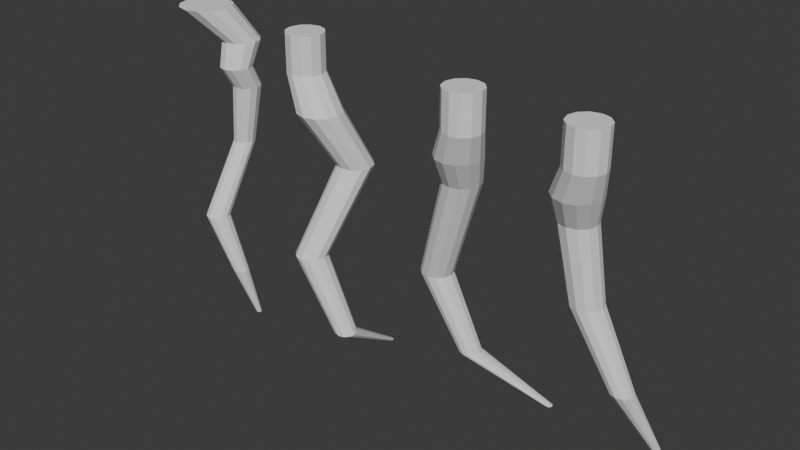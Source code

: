 # Source: Hanging_moss.blend  (saved by Blender 4.1.24; exported with 4.5.12 LTS)
import bpy
from mathutils import Matrix  # noqa: F401  (used for matrix-valued properties, if any)

bpy.ops.wm.read_factory_settings(use_empty=True)
scene = bpy.context.scene
scene.name = 'Scene'

# ---- collections
col_collection = bpy.data.collections.new('Collection'); scene.collection.children.link(col_collection)

# ---- world
world_world = bpy.data.worlds.new('World'); scene.world = world_world
world_world.use_nodes = True; world_world.node_tree.nodes.clear()
_N = world_world.node_tree.nodes; _L = world_world.node_tree.links
n0 = _N.new('ShaderNodeOutputWorld'); n0.name = 'World Output'; n0.location = (300, 300)
n1 = _N.new('ShaderNodeBackground'); n1.name = 'Background'; n1.location = (10, 300)
n1.inputs[0].default_value = (0.05088, 0.05088, 0.05088, 1.0)
_L.new(n1.outputs[0], n0.inputs[0])
n0.is_active_output = True
world_world.color = (0.05088, 0.05088, 0.05088)
world_world.use_sun_shadow = False
world_world.sun_shadow_jitter_overblur = 0.0

# ---- meshes
me_cylinder = bpy.data.meshes.new('Cylinder')
me_cylinder.from_pydata([(-0.05298, 0.7753, -1.755), (-0.05298, 0.7753, -0.749), (0.1985, 0.7079, -1.755), (0.1985, 0.7079, -0.749), (0.3826, 0.5239, -1.755), (0.3826, 0.5239, -0.749), (0.45, 0.2724, -1.755), (0.45, 0.2724, -0.749), (0.3826, 0.0209, -1.755), (0.3826, 0.0209, -0.749), (0.1985, -0.1632, -1.755), (0.1985, -0.1632, -0.749), (-0.05298, -0.2306, -1.755), (-0.05298, -0.2306, -0.749), (-0.3045, -0.1632, -1.755), (-0.3045, -0.1632, -0.749), (-0.4885, 0.0209, -1.755), (-0.4885, 0.0209, -0.749), (-0.5559, 0.2724, -1.755), (-0.5559, 0.2724, -0.749), (-0.4885, 0.5239, -1.755), (-0.4885, 0.5239, -0.749), (-0.3045, 0.7079, -1.755), (-0.3045, 0.7079, -0.749), (-0.3556, 1.169, -2.545), (-0.05607, 1.089, -2.545), (0.1632, 0.8699, -2.545), (0.2434, 0.5704, -2.545), (0.1632, 0.2709, -2.545), (-0.05607, 0.05168, -2.545), (-0.3556, -0.02857, -2.545), (-0.6551, 0.05168, -2.545), (-0.8743, 0.2709, -2.545), (-0.9546, 0.5704, -2.545), (-0.8743, 0.8699, -2.545), (-0.6551, 1.089, -2.545), (-0.3556, 1.169, -2.545), (-0.05607, 1.089, -2.545), (0.1632, 0.8699, -2.545), (0.2434, 0.5704, -2.545), (0.1632, 0.2709, -2.545), (-0.05607, 0.05168, -2.545), (-0.3556, -0.02857, -2.545), (-0.6551, 0.05168, -2.545), (-0.8743, 0.2709, -2.545), (-0.9546, 0.5704, -2.545), (-0.8743, 0.8699, -2.545), (-0.6551, 1.089, -2.545), (-0.4905, 1.405, -3.34), (-0.2473, 1.34, -3.34), (-0.06921, 1.162, -3.34), (-0.004033, 0.9184, -3.34), (-0.06921, 0.6752, -3.34), (-0.2473, 0.4971, -3.34), (-0.4905, 0.4319, -3.34), (-0.7337, 0.4971, -3.34), (-0.9118, 0.6752, -3.34), (-0.977, 0.9184, -3.34), (-0.9118, 1.162, -3.34), (-0.7337, 1.34, -3.34), (-0.1862, 1.496, -5.372), (0.02647, 1.439, -5.372), (0.1822, 1.284, -5.372), (0.2391, 1.071, -5.372), (0.1822, 0.8582, -5.372), (0.02647, 0.7025, -5.372), (-0.1862, 0.6455, -5.372), (-0.3989, 0.7025, -5.372), (-0.5546, 0.8582, -5.372), (-0.6116, 1.071, -5.372), (-0.5546, 1.284, -5.372), (-0.3989, 1.439, -5.372), (0.8529, 1.465, -7.363), (1.003, 1.425, -7.363), (1.113, 1.315, -7.363), (1.153, 1.165, -7.363), (1.113, 1.015, -7.363), (1.003, 0.9049, -7.363), (0.8529, 0.8647, -7.363), (0.7028, 0.9049, -7.363), (0.5929, 1.015, -7.363), (0.5526, 1.165, -7.363), (0.5929, 1.315, -7.363), (0.7028, 1.425, -7.363), (1.49, 2.287, -9.453), (1.54, 2.273, -9.453), (1.577, 2.236, -9.453), (1.591, 2.186, -9.453), (1.577, 2.135, -9.453), (1.54, 2.098, -9.453), (1.49, 2.084, -9.453), (1.439, 2.098, -9.453), (1.402, 2.135, -9.453), (1.388, 2.186, -9.453), (1.402, 2.236, -9.453), (1.439, 2.273, -9.453)], [], [(0, 1, 3, 2), (2, 3, 5, 4), (4, 5, 7, 6), (6, 7, 9, 8), (8, 9, 11, 10), (10, 11, 13, 12), (12, 13, 15, 14), (14, 15, 17, 16), (16, 17, 19, 18), (18, 19, 21, 20), (3, 1, 23, 21, 19, 17, 15, 13, 11, 9, 7, 5), (20, 21, 23, 22), (22, 23, 1, 0), (16, 18, 33, 32), (30, 31, 43, 42), (14, 16, 32, 31), (12, 14, 31, 30), (10, 12, 30, 29), (8, 10, 29, 28), (6, 8, 28, 27), (22, 0, 24, 35), (0, 2, 25, 24), (4, 6, 27, 26), (20, 22, 35, 34), (2, 4, 26, 25), (18, 20, 34, 33), (42, 43, 55, 54), (27, 28, 40, 39), (34, 35, 47, 46), (24, 25, 37, 36), (31, 32, 44, 43), (28, 29, 41, 40), (35, 24, 36, 47), (25, 26, 38, 37), (32, 33, 45, 44), (29, 30, 42, 41), (26, 27, 39, 38), (33, 34, 46, 45), (57, 58, 70, 69), (39, 40, 52, 51), (46, 47, 59, 58), (36, 37, 49, 48), (43, 44, 56, 55), (40, 41, 53, 52), (47, 36, 48, 59), (37, 38, 50, 49), (44, 45, 57, 56), (41, 42, 54, 53), (38, 39, 51, 50), (45, 46, 58, 57), (62, 63, 75, 74), (54, 55, 67, 66), (51, 52, 64, 63), (58, 59, 71, 70), (48, 49, 61, 60), (55, 56, 68, 67), (52, 53, 65, 64), (59, 48, 60, 71), (49, 50, 62, 61), (56, 57, 69, 68), (53, 54, 66, 65), (50, 51, 63, 62), (74, 75, 87, 86), (69, 70, 82, 81), (66, 67, 79, 78), (63, 64, 76, 75), (70, 71, 83, 82), (60, 61, 73, 72), (67, 68, 80, 79), (64, 65, 77, 76), (71, 60, 72, 83), (61, 62, 74, 73), (68, 69, 81, 80), (65, 66, 78, 77), (84, 85, 86, 87, 88, 89, 90, 91, 92, 93, 94, 95), (81, 82, 94, 93), (78, 79, 91, 90), (75, 76, 88, 87), (82, 83, 95, 94), (72, 73, 85, 84), (79, 80, 92, 91), (76, 77, 89, 88), (83, 72, 84, 95), (73, 74, 86, 85), (80, 81, 93, 92), (77, 78, 90, 89)])
_uv = me_cylinder.uv_layers.new(name='UVMap')
_uv.uv.foreach_set('vector', [1.0, 0.5, 1.0, 1.0, 0.9167, 1.0, 0.9167, 0.5, 0.9167, 0.5, 0.9167, 1.0, 0.8333, 1.0, 0.8333, 0.5, 0.8333, 0.5, 0.8333, 1.0, 0.75, 1.0, 0.75, 0.5, 0.75, 0.5, 0.75, 1.0, 0.6667, 1.0, 0.6667, 0.5, 0.6667, 0.5, 0.6667, 1.0, 0.5833, 1.0, 0.5833, 0.5, 0.5833, 0.5, 0.5833, 1.0, 0.5, 1.0, 0.5, 0.5, 0.5, 0.5, 0.5, 1.0, 0.4167, 1.0, 0.4167, 0.5, 0.4167, 0.5, 0.4167, 1.0, 0.3333, 1.0, 0.3333, 0.5, 0.3333, 0.5, 0.3333, 1.0, 0.25, 1.0, 0.25, 0.5, 0.25, 0.5, 0.25, 1.0, 0.1667, 1.0, 0.1667, 0.5, 0.37, 0.4578, 0.25, 0.49, 0.13, 0.4578, 0.04215, 0.37, 0.01, 0.25, 0.04215, 0.13, 0.13, 0.04215, 0.25, 0.01, 0.37, 0.04215, 0.4578, 0.13, 0.49, 0.25, 0.4578, 0.37, 0.1667, 0.5, 0.1667, 1.0, 0.08333, 1.0, 0.08333, 0.5, 0.08333, 0.5, 0.08333, 1.0, 7.451e-08, 1.0, 7.451e-08, 0.5, 0.3333, 0.5, 0.25, 0.5, 0.25, 0.5, 0.3333, 0.5, 0.5, 0.5, 0.4167, 0.5, 0.4167, 0.5, 0.5, 0.5, 0.4167, 0.5, 0.3333, 0.5, 0.3333, 0.5, 0.4167, 0.5, 0.5, 0.5, 0.4167, 0.5, 0.4167, 0.5, 0.5, 0.5, 0.5833, 0.5, 0.5, 0.5, 0.5, 0.5, 0.5833, 0.5, 0.6667, 0.5, 0.5833, 0.5, 0.5833, 0.5, 0.6667, 0.5, 0.75, 0.5, 0.6667, 0.5, 0.6667, 0.5, 0.75, 0.5, 0.08333, 0.5, 7.451e-08, 0.5, 7.451e-08, 0.5, 0.08333, 0.5, 1.0, 0.5, 0.9167, 0.5, 0.9167, 0.5, 1.0, 0.5, 0.8333, 0.5, 0.75, 0.5, 0.75, 0.5, 0.8333, 0.5, 0.1667, 0.5, 0.08333, 0.5, 0.08333, 0.5, 0.1667, 0.5, 0.9167, 0.5, 0.8333, 0.5, 0.8333, 0.5, 0.9167, 0.5, 0.25, 0.5, 0.1667, 0.5, 0.1667, 0.5, 0.25, 0.5, 0.5, 0.5, 0.4167, 0.5, 0.4167, 0.5, 0.5, 0.5, 0.75, 0.5, 0.6667, 0.5, 0.6667, 0.5, 0.75, 0.5, 0.1667, 0.5, 0.08333, 0.5, 0.08333, 0.5, 0.1667, 0.5, 1.0, 0.5, 0.9167, 0.5, 0.9167, 0.5, 1.0, 0.5, 0.4167, 0.5, 0.3333, 0.5, 0.3333, 0.5, 0.4167, 0.5, 0.6667, 0.5, 0.5833, 0.5, 0.5833, 0.5, 0.6667, 0.5, 0.08333, 0.5, 7.451e-08, 0.5, 7.451e-08, 0.5, 0.08333, 0.5, 0.9167, 0.5, 0.8333, 0.5, 0.8333, 0.5, 0.9167, 0.5, 0.3333, 0.5, 0.25, 0.5, 0.25, 0.5, 0.3333, 0.5, 0.5833, 0.5, 0.5, 0.5, 0.5, 0.5, 0.5833, 0.5, 0.8333, 0.5, 0.75, 0.5, 0.75, 0.5, 0.8333, 0.5, 0.25, 0.5, 0.1667, 0.5, 0.1667, 0.5, 0.25, 0.5, 0.25, 0.5, 0.1667, 0.5, 0.1667, 0.5, 0.25, 0.5, 0.75, 0.5, 0.6667, 0.5, 0.6667, 0.5, 0.75, 0.5, 0.1667, 0.5, 0.08333, 0.5, 0.08333, 0.5, 0.1667, 0.5, 1.0, 0.5, 0.9167, 0.5, 0.9167, 0.5, 1.0, 0.5, 0.4167, 0.5, 0.3333, 0.5, 0.3333, 0.5, 0.4167, 0.5, 0.6667, 0.5, 0.5833, 0.5, 0.5833, 0.5, 0.6667, 0.5, 0.08333, 0.5, 7.451e-08, 0.5, 7.451e-08, 0.5, 0.08333, 0.5, 0.9167, 0.5, 0.8333, 0.5, 0.8333, 0.5, 0.9167, 0.5, 0.3333, 0.5, 0.25, 0.5, 0.25, 0.5, 0.3333, 0.5, 0.5833, 0.5, 0.5, 0.5, 0.5, 0.5, 0.5833, 0.5, 0.8333, 0.5, 0.75, 0.5, 0.75, 0.5, 0.8333, 0.5, 0.25, 0.5, 0.1667, 0.5, 0.1667, 0.5, 0.25, 0.5, 0.8333, 0.5, 0.75, 0.5, 0.75, 0.5, 0.8333, 0.5, 0.5, 0.5, 0.4167, 0.5, 0.4167, 0.5, 0.5, 0.5, 0.75, 0.5, 0.6667, 0.5, 0.6667, 0.5, 0.75, 0.5, 0.1667, 0.5, 0.08333, 0.5, 0.08333, 0.5, 0.1667, 0.5, 1.0, 0.5, 0.9167, 0.5, 0.9167, 0.5, 1.0, 0.5, 0.4167, 0.5, 0.3333, 0.5, 0.3333, 0.5, 0.4167, 0.5, 0.6667, 0.5, 0.5833, 0.5, 0.5833, 0.5, 0.6667, 0.5, 0.08333, 0.5, 7.451e-08, 0.5, 7.451e-08, 0.5, 0.08333, 0.5, 0.9167, 0.5, 0.8333, 0.5, 0.8333, 0.5, 0.9167, 0.5, 0.3333, 0.5, 0.25, 0.5, 0.25, 0.5, 0.3333, 0.5, 0.5833, 0.5, 0.5, 0.5, 0.5, 0.5, 0.5833, 0.5, 0.8333, 0.5, 0.75, 0.5, 0.75, 0.5, 0.8333, 0.5, 0.8333, 0.5, 0.75, 0.5, 0.75, 0.5, 0.8333, 0.5, 0.25, 0.5, 0.1667, 0.5, 0.1667, 0.5, 0.25, 0.5, 0.5, 0.5, 0.4167, 0.5, 0.4167, 0.5, 0.5, 0.5, 0.75, 0.5, 0.6667, 0.5, 0.6667, 0.5, 0.75, 0.5, 0.1667, 0.5, 0.08333, 0.5, 0.08333, 0.5, 0.1667, 0.5, 1.0, 0.5, 0.9167, 0.5, 0.9167, 0.5, 1.0, 0.5, 0.4167, 0.5, 0.3333, 0.5, 0.3333, 0.5, 0.4167, 0.5, 0.6667, 0.5, 0.5833, 0.5, 0.5833, 0.5, 0.6667, 0.5, 0.08333, 0.5, 7.451e-08, 0.5, 7.451e-08, 0.5, 0.08333, 0.5, 0.9167, 0.5, 0.8333, 0.5, 0.8333, 0.5, 0.9167, 0.5, 0.3333, 0.5, 0.25, 0.5, 0.25, 0.5, 0.3333, 0.5, 0.5833, 0.5, 0.5, 0.5, 0.5, 0.5, 0.5833, 0.5, 0.75, 0.49, 0.87, 0.4578, 0.9578, 0.37, 0.99, 0.25, 0.9578, 0.13, 0.87, 0.04215, 0.75, 0.01, 0.63, 0.04215, 0.5422, 0.13, 0.51, 0.25, 0.5422, 0.37, 0.63, 0.4578, 0.25, 0.5, 0.1667, 0.5, 0.1667, 0.5, 0.25, 0.5, 0.5, 0.5, 0.4167, 0.5, 0.4167, 0.5, 0.5, 0.5, 0.75, 0.5, 0.6667, 0.5, 0.6667, 0.5, 0.75, 0.5, 0.1667, 0.5, 0.08333, 0.5, 0.08333, 0.5, 0.1667, 0.5, 1.0, 0.5, 0.9167, 0.5, 0.9167, 0.5, 1.0, 0.5, 0.4167, 0.5, 0.3333, 0.5, 0.3333, 0.5, 0.4167, 0.5, 0.6667, 0.5, 0.5833, 0.5, 0.5833, 0.5, 0.6667, 0.5, 0.08333, 0.5, 7.451e-08, 0.5, 7.451e-08, 0.5, 0.08333, 0.5, 0.9167, 0.5, 0.8333, 0.5, 0.8333, 0.5, 0.9167, 0.5, 0.3333, 0.5, 0.25, 0.5, 0.25, 0.5, 0.3333, 0.5, 0.5833, 0.5, 0.5, 0.5, 0.5, 0.5, 0.5833, 0.5])
me_cylinder.update()
me_cylinder_001 = bpy.data.meshes.new('Cylinder.001')
me_cylinder_001.from_pydata([(-0.05298, 0.7753, -1.755), (-0.05298, 0.7753, -0.749), (0.1985, 0.7079, -1.755), (0.1985, 0.7079, -0.749), (0.3826, 0.5239, -1.755), (0.3826, 0.5239, -0.749), (0.45, 0.2724, -1.755), (0.45, 0.2724, -0.749), (0.3826, 0.0209, -1.755), (0.3826, 0.0209, -0.749), (0.1985, -0.1632, -1.755), (0.1985, -0.1632, -0.749), (-0.05298, -0.2306, -1.755), (-0.05298, -0.2306, -0.749), (-0.3045, -0.1632, -1.755), (-0.3045, -0.1632, -0.749), (-0.4885, 0.0209, -1.755), (-0.4885, 0.0209, -0.749), (-0.5559, 0.2724, -1.755), (-0.5559, 0.2724, -0.749), (-0.4885, 0.5239, -1.755), (-0.4885, 0.5239, -0.749), (-0.3045, 0.7079, -1.755), (-0.3045, 0.7079, -0.749), (-0.3556, 1.169, -2.545), (-0.05607, 1.089, -2.545), (0.1632, 0.8699, -2.545), (0.2434, 0.5704, -2.545), (0.1632, 0.2709, -2.545), (-0.05607, 0.05168, -2.545), (-0.3556, -0.02857, -2.545), (-0.6551, 0.05168, -2.545), (-0.8743, 0.2709, -2.545), (-0.9546, 0.5704, -2.545), (-0.8743, 0.8699, -2.545), (-0.6551, 1.089, -2.545), (-0.3556, 1.169, -2.545), (-0.05607, 1.089, -2.545), (0.1632, 0.8699, -2.545), (0.2434, 0.5704, -2.545), (0.1632, 0.2709, -2.545), (-0.05607, 0.05168, -2.545), (-0.3556, -0.02857, -2.545), (-0.6551, 0.05168, -2.545), (-0.8743, 0.2709, -2.545), (-0.9546, 0.5704, -2.545), (-0.8743, 0.8699, -2.545), (-0.6551, 1.089, -2.545), (-0.4905, 1.405, -3.34), (-0.2473, 1.34, -3.34), (-0.06921, 1.162, -3.34), (-0.004033, 0.9184, -3.34), (-0.06921, 0.6752, -3.34), (-0.2473, 0.4971, -3.34), (-0.4905, 0.4319, -3.34), (-0.7337, 0.4971, -3.34), (-0.9118, 0.6752, -3.34), (-0.977, 0.9184, -3.34), (-0.9118, 1.162, -3.34), (-0.7337, 1.34, -3.34), (-1.501, 1.781, -6.256), (-1.289, 1.724, -6.256), (-1.133, 1.568, -6.256), (-1.076, 1.356, -6.256), (-1.133, 1.143, -6.256), (-1.289, 0.9872, -6.256), (-1.501, 0.9302, -6.256), (-1.714, 0.9872, -6.256), (-1.87, 1.143, -6.256), (-1.927, 1.356, -6.256), (-1.87, 1.568, -6.256), (-1.714, 1.724, -6.256), (-0.4623, 1.75, -8.247), (-0.3122, 1.71, -8.247), (-0.2023, 1.6, -8.247), (-0.162, 1.45, -8.247), (-0.2023, 1.299, -8.247), (-0.3122, 1.19, -8.247), (-0.4623, 1.149, -8.247), (-0.6125, 1.19, -8.247), (-0.7224, 1.299, -8.247), (-0.7626, 1.45, -8.247), (-0.7224, 1.6, -8.247), (-0.6125, 1.71, -8.247), (1.49, 2.287, -9.453), (1.54, 2.273, -9.453), (1.577, 2.236, -9.453), (1.591, 2.186, -9.453), (1.577, 2.135, -9.453), (1.54, 2.098, -9.453), (1.49, 2.084, -9.453), (1.439, 2.098, -9.453), (1.402, 2.135, -9.453), (1.388, 2.186, -9.453), (1.402, 2.236, -9.453), (1.439, 2.273, -9.453)], [], [(0, 1, 3, 2), (2, 3, 5, 4), (4, 5, 7, 6), (6, 7, 9, 8), (8, 9, 11, 10), (10, 11, 13, 12), (12, 13, 15, 14), (14, 15, 17, 16), (16, 17, 19, 18), (18, 19, 21, 20), (3, 1, 23, 21, 19, 17, 15, 13, 11, 9, 7, 5), (20, 21, 23, 22), (22, 23, 1, 0), (16, 18, 33, 32), (30, 31, 43, 42), (14, 16, 32, 31), (12, 14, 31, 30), (10, 12, 30, 29), (8, 10, 29, 28), (6, 8, 28, 27), (22, 0, 24, 35), (0, 2, 25, 24), (4, 6, 27, 26), (20, 22, 35, 34), (2, 4, 26, 25), (18, 20, 34, 33), (42, 43, 55, 54), (27, 28, 40, 39), (34, 35, 47, 46), (24, 25, 37, 36), (31, 32, 44, 43), (28, 29, 41, 40), (35, 24, 36, 47), (25, 26, 38, 37), (32, 33, 45, 44), (29, 30, 42, 41), (26, 27, 39, 38), (33, 34, 46, 45), (57, 58, 70, 69), (39, 40, 52, 51), (46, 47, 59, 58), (36, 37, 49, 48), (43, 44, 56, 55), (40, 41, 53, 52), (47, 36, 48, 59), (37, 38, 50, 49), (44, 45, 57, 56), (41, 42, 54, 53), (38, 39, 51, 50), (45, 46, 58, 57), (62, 63, 75, 74), (54, 55, 67, 66), (51, 52, 64, 63), (58, 59, 71, 70), (48, 49, 61, 60), (55, 56, 68, 67), (52, 53, 65, 64), (59, 48, 60, 71), (49, 50, 62, 61), (56, 57, 69, 68), (53, 54, 66, 65), (50, 51, 63, 62), (74, 75, 87, 86), (69, 70, 82, 81), (66, 67, 79, 78), (63, 64, 76, 75), (70, 71, 83, 82), (60, 61, 73, 72), (67, 68, 80, 79), (64, 65, 77, 76), (71, 60, 72, 83), (61, 62, 74, 73), (68, 69, 81, 80), (65, 66, 78, 77), (84, 85, 86, 87, 88, 89, 90, 91, 92, 93, 94, 95), (81, 82, 94, 93), (78, 79, 91, 90), (75, 76, 88, 87), (82, 83, 95, 94), (72, 73, 85, 84), (79, 80, 92, 91), (76, 77, 89, 88), (83, 72, 84, 95), (73, 74, 86, 85), (80, 81, 93, 92), (77, 78, 90, 89)])
_uv = me_cylinder_001.uv_layers.new(name='UVMap')
_uv.uv.foreach_set('vector', [1.0, 0.5, 1.0, 1.0, 0.9167, 1.0, 0.9167, 0.5, 0.9167, 0.5, 0.9167, 1.0, 0.8333, 1.0, 0.8333, 0.5, 0.8333, 0.5, 0.8333, 1.0, 0.75, 1.0, 0.75, 0.5, 0.75, 0.5, 0.75, 1.0, 0.6667, 1.0, 0.6667, 0.5, 0.6667, 0.5, 0.6667, 1.0, 0.5833, 1.0, 0.5833, 0.5, 0.5833, 0.5, 0.5833, 1.0, 0.5, 1.0, 0.5, 0.5, 0.5, 0.5, 0.5, 1.0, 0.4167, 1.0, 0.4167, 0.5, 0.4167, 0.5, 0.4167, 1.0, 0.3333, 1.0, 0.3333, 0.5, 0.3333, 0.5, 0.3333, 1.0, 0.25, 1.0, 0.25, 0.5, 0.25, 0.5, 0.25, 1.0, 0.1667, 1.0, 0.1667, 0.5, 0.37, 0.4578, 0.25, 0.49, 0.13, 0.4578, 0.04215, 0.37, 0.01, 0.25, 0.04215, 0.13, 0.13, 0.04215, 0.25, 0.01, 0.37, 0.04215, 0.4578, 0.13, 0.49, 0.25, 0.4578, 0.37, 0.1667, 0.5, 0.1667, 1.0, 0.08333, 1.0, 0.08333, 0.5, 0.08333, 0.5, 0.08333, 1.0, 7.451e-08, 1.0, 7.451e-08, 0.5, 0.3333, 0.5, 0.25, 0.5, 0.25, 0.5, 0.3333, 0.5, 0.5, 0.5, 0.4167, 0.5, 0.4167, 0.5, 0.5, 0.5, 0.4167, 0.5, 0.3333, 0.5, 0.3333, 0.5, 0.4167, 0.5, 0.5, 0.5, 0.4167, 0.5, 0.4167, 0.5, 0.5, 0.5, 0.5833, 0.5, 0.5, 0.5, 0.5, 0.5, 0.5833, 0.5, 0.6667, 0.5, 0.5833, 0.5, 0.5833, 0.5, 0.6667, 0.5, 0.75, 0.5, 0.6667, 0.5, 0.6667, 0.5, 0.75, 0.5, 0.08333, 0.5, 7.451e-08, 0.5, 7.451e-08, 0.5, 0.08333, 0.5, 1.0, 0.5, 0.9167, 0.5, 0.9167, 0.5, 1.0, 0.5, 0.8333, 0.5, 0.75, 0.5, 0.75, 0.5, 0.8333, 0.5, 0.1667, 0.5, 0.08333, 0.5, 0.08333, 0.5, 0.1667, 0.5, 0.9167, 0.5, 0.8333, 0.5, 0.8333, 0.5, 0.9167, 0.5, 0.25, 0.5, 0.1667, 0.5, 0.1667, 0.5, 0.25, 0.5, 0.5, 0.5, 0.4167, 0.5, 0.4167, 0.5, 0.5, 0.5, 0.75, 0.5, 0.6667, 0.5, 0.6667, 0.5, 0.75, 0.5, 0.1667, 0.5, 0.08333, 0.5, 0.08333, 0.5, 0.1667, 0.5, 1.0, 0.5, 0.9167, 0.5, 0.9167, 0.5, 1.0, 0.5, 0.4167, 0.5, 0.3333, 0.5, 0.3333, 0.5, 0.4167, 0.5, 0.6667, 0.5, 0.5833, 0.5, 0.5833, 0.5, 0.6667, 0.5, 0.08333, 0.5, 7.451e-08, 0.5, 7.451e-08, 0.5, 0.08333, 0.5, 0.9167, 0.5, 0.8333, 0.5, 0.8333, 0.5, 0.9167, 0.5, 0.3333, 0.5, 0.25, 0.5, 0.25, 0.5, 0.3333, 0.5, 0.5833, 0.5, 0.5, 0.5, 0.5, 0.5, 0.5833, 0.5, 0.8333, 0.5, 0.75, 0.5, 0.75, 0.5, 0.8333, 0.5, 0.25, 0.5, 0.1667, 0.5, 0.1667, 0.5, 0.25, 0.5, 0.25, 0.5, 0.1667, 0.5, 0.1667, 0.5, 0.25, 0.5, 0.75, 0.5, 0.6667, 0.5, 0.6667, 0.5, 0.75, 0.5, 0.1667, 0.5, 0.08333, 0.5, 0.08333, 0.5, 0.1667, 0.5, 1.0, 0.5, 0.9167, 0.5, 0.9167, 0.5, 1.0, 0.5, 0.4167, 0.5, 0.3333, 0.5, 0.3333, 0.5, 0.4167, 0.5, 0.6667, 0.5, 0.5833, 0.5, 0.5833, 0.5, 0.6667, 0.5, 0.08333, 0.5, 7.451e-08, 0.5, 7.451e-08, 0.5, 0.08333, 0.5, 0.9167, 0.5, 0.8333, 0.5, 0.8333, 0.5, 0.9167, 0.5, 0.3333, 0.5, 0.25, 0.5, 0.25, 0.5, 0.3333, 0.5, 0.5833, 0.5, 0.5, 0.5, 0.5, 0.5, 0.5833, 0.5, 0.8333, 0.5, 0.75, 0.5, 0.75, 0.5, 0.8333, 0.5, 0.25, 0.5, 0.1667, 0.5, 0.1667, 0.5, 0.25, 0.5, 0.8333, 0.5, 0.75, 0.5, 0.75, 0.5, 0.8333, 0.5, 0.5, 0.5, 0.4167, 0.5, 0.4167, 0.5, 0.5, 0.5, 0.75, 0.5, 0.6667, 0.5, 0.6667, 0.5, 0.75, 0.5, 0.1667, 0.5, 0.08333, 0.5, 0.08333, 0.5, 0.1667, 0.5, 1.0, 0.5, 0.9167, 0.5, 0.9167, 0.5, 1.0, 0.5, 0.4167, 0.5, 0.3333, 0.5, 0.3333, 0.5, 0.4167, 0.5, 0.6667, 0.5, 0.5833, 0.5, 0.5833, 0.5, 0.6667, 0.5, 0.08333, 0.5, 7.451e-08, 0.5, 7.451e-08, 0.5, 0.08333, 0.5, 0.9167, 0.5, 0.8333, 0.5, 0.8333, 0.5, 0.9167, 0.5, 0.3333, 0.5, 0.25, 0.5, 0.25, 0.5, 0.3333, 0.5, 0.5833, 0.5, 0.5, 0.5, 0.5, 0.5, 0.5833, 0.5, 0.8333, 0.5, 0.75, 0.5, 0.75, 0.5, 0.8333, 0.5, 0.8333, 0.5, 0.75, 0.5, 0.75, 0.5, 0.8333, 0.5, 0.25, 0.5, 0.1667, 0.5, 0.1667, 0.5, 0.25, 0.5, 0.5, 0.5, 0.4167, 0.5, 0.4167, 0.5, 0.5, 0.5, 0.75, 0.5, 0.6667, 0.5, 0.6667, 0.5, 0.75, 0.5, 0.1667, 0.5, 0.08333, 0.5, 0.08333, 0.5, 0.1667, 0.5, 1.0, 0.5, 0.9167, 0.5, 0.9167, 0.5, 1.0, 0.5, 0.4167, 0.5, 0.3333, 0.5, 0.3333, 0.5, 0.4167, 0.5, 0.6667, 0.5, 0.5833, 0.5, 0.5833, 0.5, 0.6667, 0.5, 0.08333, 0.5, 7.451e-08, 0.5, 7.451e-08, 0.5, 0.08333, 0.5, 0.9167, 0.5, 0.8333, 0.5, 0.8333, 0.5, 0.9167, 0.5, 0.3333, 0.5, 0.25, 0.5, 0.25, 0.5, 0.3333, 0.5, 0.5833, 0.5, 0.5, 0.5, 0.5, 0.5, 0.5833, 0.5, 0.75, 0.49, 0.87, 0.4578, 0.9578, 0.37, 0.99, 0.25, 0.9578, 0.13, 0.87, 0.04215, 0.75, 0.01, 0.63, 0.04215, 0.5422, 0.13, 0.51, 0.25, 0.5422, 0.37, 0.63, 0.4578, 0.25, 0.5, 0.1667, 0.5, 0.1667, 0.5, 0.25, 0.5, 0.5, 0.5, 0.4167, 0.5, 0.4167, 0.5, 0.5, 0.5, 0.75, 0.5, 0.6667, 0.5, 0.6667, 0.5, 0.75, 0.5, 0.1667, 0.5, 0.08333, 0.5, 0.08333, 0.5, 0.1667, 0.5, 1.0, 0.5, 0.9167, 0.5, 0.9167, 0.5, 1.0, 0.5, 0.4167, 0.5, 0.3333, 0.5, 0.3333, 0.5, 0.4167, 0.5, 0.6667, 0.5, 0.5833, 0.5, 0.5833, 0.5, 0.6667, 0.5, 0.08333, 0.5, 7.451e-08, 0.5, 7.451e-08, 0.5, 0.08333, 0.5, 0.9167, 0.5, 0.8333, 0.5, 0.8333, 0.5, 0.9167, 0.5, 0.3333, 0.5, 0.25, 0.5, 0.25, 0.5, 0.3333, 0.5, 0.5833, 0.5, 0.5, 0.5, 0.5, 0.5, 0.5833, 0.5])
me_cylinder_001.update()
me_cylinder_002 = bpy.data.meshes.new('Cylinder.002')
me_cylinder_002.from_pydata([(-0.8878, 1.192, -1.644), (-0.8878, 1.192, -0.6377), (-0.6363, 1.124, -1.644), (-0.6363, 1.124, -0.6377), (-0.4522, 0.9402, -1.644), (-0.4522, 0.9402, -0.6377), (-0.3849, 0.6888, -1.644), (-0.3849, 0.6888, -0.6377), (-0.4522, 0.4373, -1.644), (-0.4522, 0.4373, -0.6377), (-0.6363, 0.2532, -1.644), (-0.6363, 0.2532, -0.6377), (-0.8878, 0.1858, -1.644), (-0.8878, 0.1858, -0.6377), (-1.139, 0.2532, -1.644), (-1.139, 0.2532, -0.6377), (-1.323, 0.4373, -1.644), (-1.323, 0.4373, -0.6377), (-1.391, 0.6888, -1.644), (-1.391, 0.6888, -0.6377), (-1.323, 0.9402, -1.644), (-1.323, 0.9402, -0.6377), (-1.139, 1.124, -1.644), (-1.139, 1.124, -0.6377), (-0.3556, 1.169, -2.545), (-0.05607, 1.089, -2.545), (0.1632, 0.8699, -2.545), (0.2434, 0.5704, -2.545), (0.1632, 0.2709, -2.545), (-0.05607, 0.05168, -2.545), (-0.3556, -0.02857, -2.545), (-0.6551, 0.05168, -2.545), (-0.8743, 0.2709, -2.545), (-0.9546, 0.5704, -2.545), (-0.8743, 0.8699, -2.545), (-0.6551, 1.089, -2.545), (-0.3556, 1.169, -2.545), (-0.05607, 1.089, -2.545), (0.1632, 0.8699, -2.545), (0.2434, 0.5704, -2.545), (0.1632, 0.2709, -2.545), (-0.05607, 0.05168, -2.545), (-0.3556, -0.02857, -2.545), (-0.6551, 0.05168, -2.545), (-0.8743, 0.2709, -2.545), (-0.9546, 0.5704, -2.545), (-0.8743, 0.8699, -2.545), (-0.6551, 1.089, -2.545), (0.1249, 1.794, -4.067), (0.3681, 1.729, -4.067), (0.5462, 1.551, -4.067), (0.6114, 1.307, -4.067), (0.5462, 1.064, -4.067), (0.3681, 0.886, -4.067), (0.1249, 0.8209, -4.067), (-0.1183, 0.886, -4.067), (-0.2964, 1.064, -4.067), (-0.3616, 1.307, -4.067), (-0.2964, 1.551, -4.067), (-0.1183, 1.729, -4.067), (-0.2922, 0.4505, -6.289), (-0.07949, 0.3936, -6.289), (0.0762, 0.2379, -6.289), (0.1332, 0.02518, -6.289), (0.0762, -0.1875, -6.289), (-0.07949, -0.3432, -6.289), (-0.2922, -0.4002, -6.289), (-0.5049, -0.3432, -6.289), (-0.6605, -0.1875, -6.289), (-0.7175, 0.02518, -6.289), (-0.6605, 0.2379, -6.289), (-0.5049, 0.3936, -6.289), (0.7469, 0.4195, -8.28), (0.8971, 0.3793, -8.28), (1.007, 0.2693, -8.28), (1.047, 0.1192, -8.28), (1.007, -0.03093, -8.28), (0.8971, -0.1408, -8.28), (0.7469, -0.1811, -8.28), (0.5968, -0.1408, -8.28), (0.4869, -0.03093, -8.28), (0.4467, 0.1192, -8.28), (0.4869, 0.2693, -8.28), (0.5968, 0.3793, -8.28), (0.5676, 2.203, -9.587), (0.6182, 2.189, -9.587), (0.6552, 2.152, -9.587), (0.6688, 2.102, -9.587), (0.6552, 2.051, -9.587), (0.6182, 2.014, -9.587), (0.5676, 2.001, -9.587), (0.517, 2.014, -9.587), (0.4799, 2.051, -9.587), (0.4664, 2.102, -9.587), (0.4799, 2.152, -9.587), (0.517, 2.189, -9.587)], [], [(0, 1, 3, 2), (2, 3, 5, 4), (4, 5, 7, 6), (6, 7, 9, 8), (8, 9, 11, 10), (10, 11, 13, 12), (12, 13, 15, 14), (14, 15, 17, 16), (16, 17, 19, 18), (18, 19, 21, 20), (3, 1, 23, 21, 19, 17, 15, 13, 11, 9, 7, 5), (20, 21, 23, 22), (22, 23, 1, 0), (16, 18, 33, 32), (30, 31, 43, 42), (14, 16, 32, 31), (12, 14, 31, 30), (10, 12, 30, 29), (8, 10, 29, 28), (6, 8, 28, 27), (22, 0, 24, 35), (0, 2, 25, 24), (4, 6, 27, 26), (20, 22, 35, 34), (2, 4, 26, 25), (18, 20, 34, 33), (42, 43, 55, 54), (27, 28, 40, 39), (34, 35, 47, 46), (24, 25, 37, 36), (31, 32, 44, 43), (28, 29, 41, 40), (35, 24, 36, 47), (25, 26, 38, 37), (32, 33, 45, 44), (29, 30, 42, 41), (26, 27, 39, 38), (33, 34, 46, 45), (57, 58, 70, 69), (39, 40, 52, 51), (46, 47, 59, 58), (36, 37, 49, 48), (43, 44, 56, 55), (40, 41, 53, 52), (47, 36, 48, 59), (37, 38, 50, 49), (44, 45, 57, 56), (41, 42, 54, 53), (38, 39, 51, 50), (45, 46, 58, 57), (62, 63, 75, 74), (54, 55, 67, 66), (51, 52, 64, 63), (58, 59, 71, 70), (48, 49, 61, 60), (55, 56, 68, 67), (52, 53, 65, 64), (59, 48, 60, 71), (49, 50, 62, 61), (56, 57, 69, 68), (53, 54, 66, 65), (50, 51, 63, 62), (74, 75, 87, 86), (69, 70, 82, 81), (66, 67, 79, 78), (63, 64, 76, 75), (70, 71, 83, 82), (60, 61, 73, 72), (67, 68, 80, 79), (64, 65, 77, 76), (71, 60, 72, 83), (61, 62, 74, 73), (68, 69, 81, 80), (65, 66, 78, 77), (84, 85, 86, 87, 88, 89, 90, 91, 92, 93, 94, 95), (81, 82, 94, 93), (78, 79, 91, 90), (75, 76, 88, 87), (82, 83, 95, 94), (72, 73, 85, 84), (79, 80, 92, 91), (76, 77, 89, 88), (83, 72, 84, 95), (73, 74, 86, 85), (80, 81, 93, 92), (77, 78, 90, 89)])
_uv = me_cylinder_002.uv_layers.new(name='UVMap')
_uv.uv.foreach_set('vector', [1.0, 0.5, 1.0, 1.0, 0.9167, 1.0, 0.9167, 0.5, 0.9167, 0.5, 0.9167, 1.0, 0.8333, 1.0, 0.8333, 0.5, 0.8333, 0.5, 0.8333, 1.0, 0.75, 1.0, 0.75, 0.5, 0.75, 0.5, 0.75, 1.0, 0.6667, 1.0, 0.6667, 0.5, 0.6667, 0.5, 0.6667, 1.0, 0.5833, 1.0, 0.5833, 0.5, 0.5833, 0.5, 0.5833, 1.0, 0.5, 1.0, 0.5, 0.5, 0.5, 0.5, 0.5, 1.0, 0.4167, 1.0, 0.4167, 0.5, 0.4167, 0.5, 0.4167, 1.0, 0.3333, 1.0, 0.3333, 0.5, 0.3333, 0.5, 0.3333, 1.0, 0.25, 1.0, 0.25, 0.5, 0.25, 0.5, 0.25, 1.0, 0.1667, 1.0, 0.1667, 0.5, 0.37, 0.4578, 0.25, 0.49, 0.13, 0.4578, 0.04215, 0.37, 0.01, 0.25, 0.04215, 0.13, 0.13, 0.04215, 0.25, 0.01, 0.37, 0.04215, 0.4578, 0.13, 0.49, 0.25, 0.4578, 0.37, 0.1667, 0.5, 0.1667, 1.0, 0.08333, 1.0, 0.08333, 0.5, 0.08333, 0.5, 0.08333, 1.0, 7.451e-08, 1.0, 7.451e-08, 0.5, 0.3333, 0.5, 0.25, 0.5, 0.25, 0.5, 0.3333, 0.5, 0.5, 0.5, 0.4167, 0.5, 0.4167, 0.5, 0.5, 0.5, 0.4167, 0.5, 0.3333, 0.5, 0.3333, 0.5, 0.4167, 0.5, 0.5, 0.5, 0.4167, 0.5, 0.4167, 0.5, 0.5, 0.5, 0.5833, 0.5, 0.5, 0.5, 0.5, 0.5, 0.5833, 0.5, 0.6667, 0.5, 0.5833, 0.5, 0.5833, 0.5, 0.6667, 0.5, 0.75, 0.5, 0.6667, 0.5, 0.6667, 0.5, 0.75, 0.5, 0.08333, 0.5, 7.451e-08, 0.5, 7.451e-08, 0.5, 0.08333, 0.5, 1.0, 0.5, 0.9167, 0.5, 0.9167, 0.5, 1.0, 0.5, 0.8333, 0.5, 0.75, 0.5, 0.75, 0.5, 0.8333, 0.5, 0.1667, 0.5, 0.08333, 0.5, 0.08333, 0.5, 0.1667, 0.5, 0.9167, 0.5, 0.8333, 0.5, 0.8333, 0.5, 0.9167, 0.5, 0.25, 0.5, 0.1667, 0.5, 0.1667, 0.5, 0.25, 0.5, 0.5, 0.5, 0.4167, 0.5, 0.4167, 0.5, 0.5, 0.5, 0.75, 0.5, 0.6667, 0.5, 0.6667, 0.5, 0.75, 0.5, 0.1667, 0.5, 0.08333, 0.5, 0.08333, 0.5, 0.1667, 0.5, 1.0, 0.5, 0.9167, 0.5, 0.9167, 0.5, 1.0, 0.5, 0.4167, 0.5, 0.3333, 0.5, 0.3333, 0.5, 0.4167, 0.5, 0.6667, 0.5, 0.5833, 0.5, 0.5833, 0.5, 0.6667, 0.5, 0.08333, 0.5, 7.451e-08, 0.5, 7.451e-08, 0.5, 0.08333, 0.5, 0.9167, 0.5, 0.8333, 0.5, 0.8333, 0.5, 0.9167, 0.5, 0.3333, 0.5, 0.25, 0.5, 0.25, 0.5, 0.3333, 0.5, 0.5833, 0.5, 0.5, 0.5, 0.5, 0.5, 0.5833, 0.5, 0.8333, 0.5, 0.75, 0.5, 0.75, 0.5, 0.8333, 0.5, 0.25, 0.5, 0.1667, 0.5, 0.1667, 0.5, 0.25, 0.5, 0.25, 0.5, 0.1667, 0.5, 0.1667, 0.5, 0.25, 0.5, 0.75, 0.5, 0.6667, 0.5, 0.6667, 0.5, 0.75, 0.5, 0.1667, 0.5, 0.08333, 0.5, 0.08333, 0.5, 0.1667, 0.5, 1.0, 0.5, 0.9167, 0.5, 0.9167, 0.5, 1.0, 0.5, 0.4167, 0.5, 0.3333, 0.5, 0.3333, 0.5, 0.4167, 0.5, 0.6667, 0.5, 0.5833, 0.5, 0.5833, 0.5, 0.6667, 0.5, 0.08333, 0.5, 7.451e-08, 0.5, 7.451e-08, 0.5, 0.08333, 0.5, 0.9167, 0.5, 0.8333, 0.5, 0.8333, 0.5, 0.9167, 0.5, 0.3333, 0.5, 0.25, 0.5, 0.25, 0.5, 0.3333, 0.5, 0.5833, 0.5, 0.5, 0.5, 0.5, 0.5, 0.5833, 0.5, 0.8333, 0.5, 0.75, 0.5, 0.75, 0.5, 0.8333, 0.5, 0.25, 0.5, 0.1667, 0.5, 0.1667, 0.5, 0.25, 0.5, 0.8333, 0.5, 0.75, 0.5, 0.75, 0.5, 0.8333, 0.5, 0.5, 0.5, 0.4167, 0.5, 0.4167, 0.5, 0.5, 0.5, 0.75, 0.5, 0.6667, 0.5, 0.6667, 0.5, 0.75, 0.5, 0.1667, 0.5, 0.08333, 0.5, 0.08333, 0.5, 0.1667, 0.5, 1.0, 0.5, 0.9167, 0.5, 0.9167, 0.5, 1.0, 0.5, 0.4167, 0.5, 0.3333, 0.5, 0.3333, 0.5, 0.4167, 0.5, 0.6667, 0.5, 0.5833, 0.5, 0.5833, 0.5, 0.6667, 0.5, 0.08333, 0.5, 7.451e-08, 0.5, 7.451e-08, 0.5, 0.08333, 0.5, 0.9167, 0.5, 0.8333, 0.5, 0.8333, 0.5, 0.9167, 0.5, 0.3333, 0.5, 0.25, 0.5, 0.25, 0.5, 0.3333, 0.5, 0.5833, 0.5, 0.5, 0.5, 0.5, 0.5, 0.5833, 0.5, 0.8333, 0.5, 0.75, 0.5, 0.75, 0.5, 0.8333, 0.5, 0.8333, 0.5, 0.75, 0.5, 0.75, 0.5, 0.8333, 0.5, 0.25, 0.5, 0.1667, 0.5, 0.1667, 0.5, 0.25, 0.5, 0.5, 0.5, 0.4167, 0.5, 0.4167, 0.5, 0.5, 0.5, 0.75, 0.5, 0.6667, 0.5, 0.6667, 0.5, 0.75, 0.5, 0.1667, 0.5, 0.08333, 0.5, 0.08333, 0.5, 0.1667, 0.5, 1.0, 0.5, 0.9167, 0.5, 0.9167, 0.5, 1.0, 0.5, 0.4167, 0.5, 0.3333, 0.5, 0.3333, 0.5, 0.4167, 0.5, 0.6667, 0.5, 0.5833, 0.5, 0.5833, 0.5, 0.6667, 0.5, 0.08333, 0.5, 7.451e-08, 0.5, 7.451e-08, 0.5, 0.08333, 0.5, 0.9167, 0.5, 0.8333, 0.5, 0.8333, 0.5, 0.9167, 0.5, 0.3333, 0.5, 0.25, 0.5, 0.25, 0.5, 0.3333, 0.5, 0.5833, 0.5, 0.5, 0.5, 0.5, 0.5, 0.5833, 0.5, 0.75, 0.49, 0.87, 0.4578, 0.9578, 0.37, 0.99, 0.25, 0.9578, 0.13, 0.87, 0.04215, 0.75, 0.01, 0.63, 0.04215, 0.5422, 0.13, 0.51, 0.25, 0.5422, 0.37, 0.63, 0.4578, 0.25, 0.5, 0.1667, 0.5, 0.1667, 0.5, 0.25, 0.5, 0.5, 0.5, 0.4167, 0.5, 0.4167, 0.5, 0.5, 0.5, 0.75, 0.5, 0.6667, 0.5, 0.6667, 0.5, 0.75, 0.5, 0.1667, 0.5, 0.08333, 0.5, 0.08333, 0.5, 0.1667, 0.5, 1.0, 0.5, 0.9167, 0.5, 0.9167, 0.5, 1.0, 0.5, 0.4167, 0.5, 0.3333, 0.5, 0.3333, 0.5, 0.4167, 0.5, 0.6667, 0.5, 0.5833, 0.5, 0.5833, 0.5, 0.6667, 0.5, 0.08333, 0.5, 7.451e-08, 0.5, 7.451e-08, 0.5, 0.08333, 0.5, 0.9167, 0.5, 0.8333, 0.5, 0.8333, 0.5, 0.9167, 0.5, 0.3333, 0.5, 0.25, 0.5, 0.25, 0.5, 0.3333, 0.5, 0.5833, 0.5, 0.5, 0.5, 0.5, 0.5, 0.5833, 0.5])
me_cylinder_002.update()
me_cylinder_003 = bpy.data.meshes.new('Cylinder.003')
me_cylinder_003.from_pydata([(-0.2654, 1.792, -1.576), (-0.8878, 1.4, -0.6377), (-0.006099, 1.722, -1.576), (-0.5324, 1.304, -0.6377), (0.1838, 1.532, -1.576), (-0.2722, 1.044, -0.6377), (0.2532, 1.273, -1.576), (-0.177, 0.6888, -0.6377), (0.1838, 1.014, -1.576), (-0.2722, 0.3334, -0.6377), (-0.006099, 0.8239, -1.576), (-0.5324, 0.07319, -0.6377), (-0.2654, 0.7544, -1.576), (-0.8878, -0.02203, -0.6377), (-0.5248, 0.8239, -1.576), (-1.243, 0.07319, -0.6377), (-0.7147, 1.014, -1.576), (-1.503, 0.3334, -0.6377), (-0.7841, 1.273, -1.576), (-1.599, 0.6888, -0.6377), (-0.7147, 1.532, -1.576), (-1.503, 1.044, -0.6377), (-0.5248, 1.722, -1.576), (-1.243, 1.304, -0.6377), (-0.1938, 1.409, -2.229), (0.02561, 1.35, -2.229), (0.1862, 1.19, -2.229), (0.245, 0.9703, -2.229), (0.1862, 0.7509, -2.229), (0.02561, 0.5903, -2.229), (-0.1938, 0.5315, -2.229), (-0.4132, 0.5903, -2.229), (-0.5738, 0.7509, -2.229), (-0.6326, 0.9703, -2.229), (-0.5738, 1.19, -2.229), (-0.4132, 1.35, -2.229), (-0.1712, 1.677, -2.836), (0.02433, 1.625, -2.836), (0.1675, 1.481, -2.836), (0.2199, 1.286, -2.836), (0.1675, 1.09, -2.836), (0.02433, 0.9472, -2.836), (-0.1712, 0.8948, -2.836), (-0.3668, 0.9472, -2.836), (-0.51, 1.09, -2.836), (-0.5624, 1.286, -2.836), (-0.51, 1.481, -2.836), (-0.3668, 1.625, -2.836), (-0.3653, 1.54, -4.463), (-0.2144, 1.5, -4.463), (-0.1039, 1.389, -4.463), (-0.06342, 1.238, -4.463), (-0.1039, 1.087, -4.463), (-0.2144, 0.9768, -4.463), (-0.3653, 0.9364, -4.463), (-0.5163, 0.9768, -4.463), (-0.6268, 1.087, -4.463), (-0.6673, 1.238, -4.463), (-0.6268, 1.389, -4.463), (-0.5163, 1.5, -4.463), (-0.2922, 0.3564, -6.289), (-0.1266, 0.312, -6.289), (-0.005345, 0.1908, -6.289), (0.03903, 0.02518, -6.289), (-0.005345, -0.1404, -6.289), (-0.1266, -0.2616, -6.289), (-0.2922, -0.306, -6.289), (-0.4578, -0.2616, -6.289), (-0.579, -0.1404, -6.289), (-0.6234, 0.02518, -6.289), (-0.579, 0.1908, -6.289), (-0.4578, 0.312, -6.289), (0.3833, 0.3339, -7.83), (0.4922, 0.3048, -7.83), (0.5719, 0.2251, -7.83), (0.6011, 0.1162, -7.83), (0.5719, 0.007348, -7.83), (0.4922, -0.07235, -7.83), (0.3833, -0.1015, -7.83), (0.2745, -0.07235, -7.83), (0.1948, 0.007348, -7.83), (0.1656, 0.1162, -7.83), (0.1948, 0.2251, -7.83), (0.2745, 0.3048, -7.83), (0.6448, 0.519, -9.254), (0.6823, 0.5089, -9.254), (0.7098, 0.4814, -9.254), (0.7199, 0.4439, -9.254), (0.7098, 0.4064, -9.254), (0.6823, 0.3789, -9.254), (0.6448, 0.3689, -9.254), (0.6073, 0.3789, -9.254), (0.5798, 0.4064, -9.254), (0.5698, 0.4439, -9.254), (0.5798, 0.4814, -9.254), (0.6073, 0.5089, -9.254)], [], [(0, 1, 3, 2), (2, 3, 5, 4), (4, 5, 7, 6), (6, 7, 9, 8), (8, 9, 11, 10), (10, 11, 13, 12), (12, 13, 15, 14), (14, 15, 17, 16), (16, 17, 19, 18), (18, 19, 21, 20), (3, 1, 23, 21, 19, 17, 15, 13, 11, 9, 7, 5), (20, 21, 23, 22), (22, 23, 1, 0), (16, 18, 33, 32), (30, 31, 43, 42), (14, 16, 32, 31), (12, 14, 31, 30), (10, 12, 30, 29), (8, 10, 29, 28), (6, 8, 28, 27), (22, 0, 24, 35), (0, 2, 25, 24), (4, 6, 27, 26), (20, 22, 35, 34), (2, 4, 26, 25), (18, 20, 34, 33), (42, 43, 55, 54), (27, 28, 40, 39), (34, 35, 47, 46), (24, 25, 37, 36), (31, 32, 44, 43), (28, 29, 41, 40), (35, 24, 36, 47), (25, 26, 38, 37), (32, 33, 45, 44), (29, 30, 42, 41), (26, 27, 39, 38), (33, 34, 46, 45), (57, 58, 70, 69), (39, 40, 52, 51), (46, 47, 59, 58), (36, 37, 49, 48), (43, 44, 56, 55), (40, 41, 53, 52), (47, 36, 48, 59), (37, 38, 50, 49), (44, 45, 57, 56), (41, 42, 54, 53), (38, 39, 51, 50), (45, 46, 58, 57), (62, 63, 75, 74), (54, 55, 67, 66), (51, 52, 64, 63), (58, 59, 71, 70), (48, 49, 61, 60), (55, 56, 68, 67), (52, 53, 65, 64), (59, 48, 60, 71), (49, 50, 62, 61), (56, 57, 69, 68), (53, 54, 66, 65), (50, 51, 63, 62), (74, 75, 87, 86), (69, 70, 82, 81), (66, 67, 79, 78), (63, 64, 76, 75), (70, 71, 83, 82), (60, 61, 73, 72), (67, 68, 80, 79), (64, 65, 77, 76), (71, 60, 72, 83), (61, 62, 74, 73), (68, 69, 81, 80), (65, 66, 78, 77), (84, 85, 86, 87, 88, 89, 90, 91, 92, 93, 94, 95), (81, 82, 94, 93), (78, 79, 91, 90), (75, 76, 88, 87), (82, 83, 95, 94), (72, 73, 85, 84), (79, 80, 92, 91), (76, 77, 89, 88), (83, 72, 84, 95), (73, 74, 86, 85), (80, 81, 93, 92), (77, 78, 90, 89)])
_uv = me_cylinder_003.uv_layers.new(name='UVMap')
_uv.uv.foreach_set('vector', [0.685, 0.7678, 0.7776, 0.8558, 0.7329, 0.8712, 0.664, 0.7764, 0.664, 0.7764, 0.7329, 0.8712, 0.6929, 0.8937, 0.6435, 0.7858, 0.6435, 0.7858, 0.6929, 0.8937, 0.6582, 0.923, 0.6232, 0.7985, 0.6232, 0.7985, 0.6582, 0.923, 0.63, 0.9568, 0.6028, 0.816, 0.6028, 0.816, 0.63, 0.9568, 0.6032, 0.9906, 0.5817, 0.8383, 0.8261, 0.5916, 0.9694, 0.678, 0.972, 0.7202, 0.8185, 0.6247, 0.8185, 0.6247, 0.972, 0.7202, 0.9634, 0.7596, 0.8038, 0.6611, 0.8038, 0.6611, 0.9634, 0.7596, 0.942, 0.7948, 0.7833, 0.6958, 0.7833, 0.6958, 0.942, 0.7948, 0.9099, 0.8208, 0.7594, 0.7254, 0.7594, 0.7254, 0.9099, 0.8208, 0.8693, 0.8373, 0.7333, 0.7458, 0.2308, 0.7875, 0.1978, 0.8066, 0.1596, 0.8066, 0.1265, 0.7875, 0.1074, 0.7545, 0.1074, 0.7163, 0.1265, 0.6832, 0.1596, 0.6641, 0.1978, 0.6641, 0.2308, 0.6832, 0.2499, 0.7163, 0.2499, 0.7545, 0.7333, 0.7458, 0.8693, 0.8373, 0.8241, 0.8466, 0.708, 0.7581, 0.708, 0.7581, 0.8241, 0.8466, 0.7776, 0.8558, 0.685, 0.7678, 0.7833, 0.6958, 0.7594, 0.7254, 0.7104, 0.6367, 0.7283, 0.6169, 0.753, 0.5784, 0.7419, 0.5976, 0.6698, 0.5601, 0.6849, 0.5407, 0.8038, 0.6611, 0.7833, 0.6958, 0.7283, 0.6169, 0.7419, 0.5976, 0.8185, 0.6247, 0.8038, 0.6611, 0.7419, 0.5976, 0.753, 0.5784, 0.8261, 0.5916, 0.8185, 0.6247, 0.753, 0.5784, 0.7632, 0.5581, 0.6028, 0.816, 0.5817, 0.8383, 0.5162, 0.7852, 0.538, 0.7693, 0.6232, 0.7985, 0.6028, 0.816, 0.538, 0.7693, 0.5587, 0.7531, 0.708, 0.7581, 0.685, 0.7678, 0.633, 0.6965, 0.6607, 0.677, 0.685, 0.7678, 0.664, 0.7764, 0.606, 0.7165, 0.633, 0.6965, 0.6435, 0.7858, 0.6232, 0.7985, 0.5587, 0.7531, 0.5811, 0.7354, 0.7333, 0.7458, 0.708, 0.7581, 0.6607, 0.677, 0.6875, 0.6568, 0.664, 0.7764, 0.6435, 0.7858, 0.5811, 0.7354, 0.606, 0.7165, 0.7594, 0.7254, 0.7333, 0.7458, 0.6875, 0.6568, 0.7104, 0.6367, 0.6849, 0.5407, 0.6698, 0.5601, 0.5183, 0.4389, 0.5305, 0.425, 0.5587, 0.7531, 0.538, 0.7693, 0.5178, 0.6917, 0.5351, 0.6779, 0.6875, 0.6568, 0.6607, 0.677, 0.5959, 0.6217, 0.6137, 0.608, 0.633, 0.6965, 0.606, 0.7165, 0.5648, 0.6494, 0.5797, 0.6352, 0.7419, 0.5976, 0.7283, 0.6169, 0.652, 0.578, 0.6698, 0.5601, 0.538, 0.7693, 0.5162, 0.7852, 0.4981, 0.7034, 0.5178, 0.6917, 0.6607, 0.677, 0.633, 0.6965, 0.5797, 0.6352, 0.5959, 0.6217, 0.606, 0.7165, 0.5811, 0.7354, 0.5503, 0.6636, 0.5648, 0.6494, 0.7283, 0.6169, 0.7104, 0.6367, 0.6329, 0.5937, 0.652, 0.578, 0.7632, 0.5581, 0.753, 0.5784, 0.6849, 0.5407, 0.6973, 0.5208, 0.5811, 0.7354, 0.5587, 0.7531, 0.5351, 0.6779, 0.5503, 0.6636, 0.7104, 0.6367, 0.6875, 0.6568, 0.6137, 0.608, 0.6329, 0.5937, 0.5009, 0.4695, 0.4935, 0.484, 0.3327, 0.2993, 0.3425, 0.2838, 0.5351, 0.6779, 0.5178, 0.6917, 0.4169, 0.5399, 0.4329, 0.5337, 0.6137, 0.608, 0.5959, 0.6217, 0.4848, 0.4973, 0.4935, 0.484, 0.5797, 0.6352, 0.5648, 0.6494, 0.4622, 0.5194, 0.4744, 0.5092, 0.6698, 0.5601, 0.652, 0.578, 0.5086, 0.454, 0.5183, 0.4389, 0.5178, 0.6917, 0.4981, 0.7034, 0.4007, 0.5479, 0.4169, 0.5399, 0.5959, 0.6217, 0.5797, 0.6352, 0.4744, 0.5092, 0.4848, 0.4973, 0.5648, 0.6494, 0.5503, 0.6636, 0.4483, 0.5274, 0.4622, 0.5194, 0.652, 0.578, 0.6329, 0.5937, 0.5009, 0.4695, 0.5086, 0.454, 0.6973, 0.5208, 0.6849, 0.5407, 0.5305, 0.425, 0.544, 0.4133, 0.5503, 0.6636, 0.5351, 0.6779, 0.4329, 0.5337, 0.4483, 0.5274, 0.6329, 0.5937, 0.6137, 0.608, 0.4935, 0.484, 0.5009, 0.4695, 0.2597, 0.342, 0.2396, 0.3493, 0.1288, 0.1889, 0.1388, 0.1812, 0.5305, 0.425, 0.5183, 0.4389, 0.3583, 0.2526, 0.3669, 0.237, 0.4329, 0.5337, 0.4169, 0.5399, 0.2215, 0.3583, 0.2396, 0.3493, 0.4935, 0.484, 0.4848, 0.4973, 0.319, 0.3132, 0.3327, 0.2993, 0.4744, 0.5092, 0.4622, 0.5194, 0.2809, 0.334, 0.3012, 0.3247, 0.5183, 0.4389, 0.5086, 0.454, 0.3503, 0.2682, 0.3583, 0.2526, 0.4169, 0.5399, 0.4007, 0.5479, 0.2062, 0.3703, 0.2215, 0.3583, 0.4848, 0.4973, 0.4744, 0.5092, 0.3012, 0.3247, 0.319, 0.3132, 0.4622, 0.5194, 0.4483, 0.5274, 0.2597, 0.342, 0.2809, 0.334, 0.5086, 0.454, 0.5009, 0.4695, 0.3425, 0.2838, 0.3503, 0.2682, 0.544, 0.4133, 0.5305, 0.425, 0.3669, 0.237, 0.3772, 0.2215, 0.4483, 0.5274, 0.4329, 0.5337, 0.2396, 0.3493, 0.2597, 0.342, 0.1388, 0.1812, 0.1288, 0.1889, 0.04304, 0.0476, 0.04633, 0.04459, 0.3425, 0.2838, 0.3327, 0.2993, 0.1859, 0.158, 0.1971, 0.1504, 0.3669, 0.237, 0.3583, 0.2526, 0.214, 0.1294, 0.2192, 0.1172, 0.2396, 0.3493, 0.2215, 0.3583, 0.1197, 0.1976, 0.1288, 0.1889, 0.3327, 0.2993, 0.319, 0.3132, 0.1738, 0.1641, 0.1859, 0.158, 0.3012, 0.3247, 0.2809, 0.334, 0.1498, 0.1747, 0.1616, 0.1693, 0.3583, 0.2526, 0.3503, 0.2682, 0.2067, 0.1407, 0.214, 0.1294, 0.2215, 0.3583, 0.2062, 0.3703, 0.1109, 0.2069, 0.1197, 0.1976, 0.319, 0.3132, 0.3012, 0.3247, 0.1616, 0.1693, 0.1738, 0.1641, 0.2809, 0.334, 0.2597, 0.342, 0.1388, 0.1812, 0.1498, 0.1747, 0.3503, 0.2682, 0.3425, 0.2838, 0.1971, 0.1504, 0.2067, 0.1407, 0.3772, 0.2215, 0.3669, 0.237, 0.2192, 0.1172, 0.2229, 0.1048, 0.7694, 0.2418, 0.7831, 0.2497, 0.791, 0.2634, 0.791, 0.2792, 0.7831, 0.293, 0.7694, 0.3009, 0.7535, 0.3009, 0.7398, 0.293, 0.7319, 0.2792, 0.7319, 0.2634, 0.7398, 0.2497, 0.7535, 0.2418, 0.1971, 0.1504, 0.1859, 0.158, 0.0614, 0.03544, 0.06513, 0.03309, 0.2192, 0.1172, 0.214, 0.1294, 0.07128, 0.02676, 0.07339, 0.0228, 0.1288, 0.1889, 0.1197, 0.1976, 0.03988, 0.05076, 0.04304, 0.0476, 0.1859, 0.158, 0.1738, 0.1641, 0.05751, 0.03749, 0.0614, 0.03544, 0.1616, 0.1693, 0.1498, 0.1747, 0.04985, 0.04189, 0.05362, 0.03956, 0.214, 0.1294, 0.2067, 0.1407, 0.06849, 0.03022, 0.07128, 0.02676, 0.1197, 0.1976, 0.1109, 0.2069, 0.03661, 0.05385, 0.03988, 0.05076, 0.1738, 0.1641, 0.1616, 0.1693, 0.05362, 0.03956, 0.05751, 0.03749, 0.1498, 0.1747, 0.1388, 0.1812, 0.04633, 0.04459, 0.04985, 0.04189, 0.2067, 0.1407, 0.1971, 0.1504, 0.06513, 0.03309, 0.06849, 0.03022, 0.2229, 0.1048, 0.2192, 0.1172, 0.07339, 0.0228, 0.07481, 0.01861])
me_cylinder_003.update()

# ---- objects
ob_cylinder = bpy.data.objects.new('Cylinder', me_cylinder)
ob_cylinder_001 = bpy.data.objects.new('Cylinder.001', me_cylinder_001)
ob_cylinder_002 = bpy.data.objects.new('Cylinder.002', me_cylinder_002)
ob_moss_1 = bpy.data.objects.new('Moss 1', me_cylinder_003)

# ---- transforms, parenting, visibility, modifiers, constraints
ob_cylinder.location = (0.0, 0.0, 3.1)
ob_cylinder.scale = (0.1064, 0.1064, 0.1064)
ob_cylinder_001.location = (-0.3302, 0.0, 3.1)
ob_cylinder_001.scale = (0.1064, 0.1064, 0.1064)
ob_cylinder_002.location = (-0.7848, 0.0, 3.1)
ob_cylinder_002.scale = (0.1064, 0.1064, 0.1064)
ob_moss_1.location = (-1.165, 0.0, 3.1)
ob_moss_1.scale = (0.1064, 0.1064, 0.1064)

# ---- collection membership
col_collection.objects.link(ob_cylinder)
col_collection.objects.link(ob_cylinder_001)
col_collection.objects.link(ob_cylinder_002)
col_collection.objects.link(ob_moss_1)

# ---- scene / render settings (as saved in the file)
scene.frame_start = 1; scene.frame_end = 250; scene.frame_set(1)
scene.render.engine = 'BLENDER_EEVEE_NEXT'
scene.cycles.sampling_pattern = 'TABULATED_SOBOL'
scene.eevee.ray_tracing_options.trace_max_roughness = 0.0
bpy.context.view_layer.update()

# ---- added for rendering (the .blend has no active camera and no usable light): camera, sun
cam_auto = bpy.data.cameras.new('AutoCamera')
cam_auto.lens = 50.0
cam_auto.sensor_width = 36.0
cam_auto.clip_end = 1000.0
ob_auto_camera = bpy.data.objects.new('AutoCamera', cam_auto)
scene.collection.objects.link(ob_auto_camera)
ob_auto_camera.location = (1.08532, -1.90168, 3.89064)
ob_auto_camera.rotation_euler = (1.09748, -7.21219e-08, 0.694738)
scene.camera = ob_auto_camera
light_auto_sun = bpy.data.lights.new('AutoSun', 'SUN')
light_auto_sun.energy = 3.0
light_auto_sun.angle = 0.0523599
ob_auto_sun = bpy.data.objects.new('AutoSun', light_auto_sun)
scene.collection.objects.link(ob_auto_sun)
ob_auto_sun.rotation_euler = (0.872665, 0.174533, 0.523599)
bpy.context.view_layer.update()
